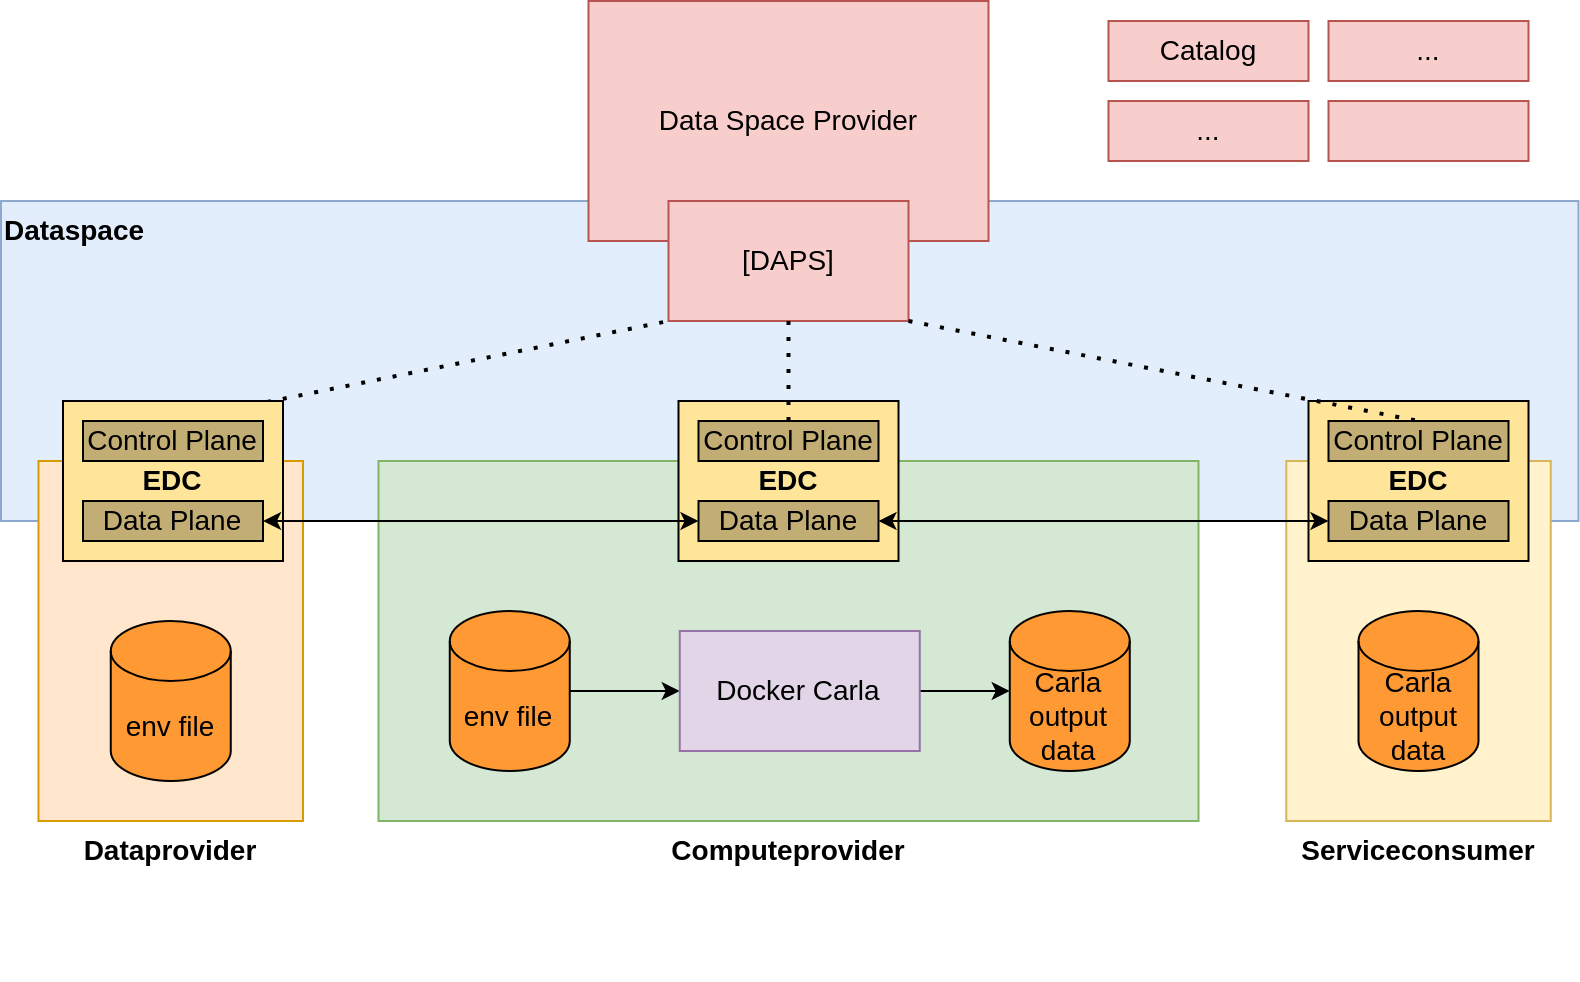

The diagram above was exported from draw.io. Its source (the exported page's mxGraphModel, read from the mxfile embedded in the PNG):
<mxGraphModel dx="1007" dy="491" grid="1" gridSize="10" guides="1" tooltips="1" connect="1" arrows="1" fold="1" page="1" pageScale="1" pageWidth="850" pageHeight="1100" math="0" shadow="0">
  <root>
    <mxCell id="0" />
    <mxCell id="1" parent="0" />
    <mxCell id="2" value="&lt;div style=&quot;font-size: 14px;&quot;&gt;Dataspace&lt;br style=&quot;font-size: 14px;&quot;&gt;&lt;/div&gt;" style="rounded=0;whiteSpace=wrap;html=1;fillColor=#dae8fc;strokeColor=#6c8ebf;opacity=75;align=left;verticalAlign=top;fontSize=14;fontStyle=1" parent="1" vertex="1">
      <mxGeometry x="19" y="230" width="788.75" height="160" as="geometry" />
    </mxCell>
    <mxCell id="3" value="&lt;span style=&quot;&quot;&gt;Dataprovider&lt;/span&gt;" style="rounded=0;whiteSpace=wrap;html=1;fillColor=#ffe6cc;strokeColor=#d79b00;fontSize=14;labelPosition=center;verticalLabelPosition=bottom;align=center;verticalAlign=top;fontStyle=1" parent="1" vertex="1">
      <mxGeometry x="37.75" y="360" width="132.25" height="180" as="geometry" />
    </mxCell>
    <mxCell id="4" value="&lt;span style=&quot;font-weight: 700;&quot;&gt;Computeprovider&lt;/span&gt;" style="rounded=0;whiteSpace=wrap;html=1;fillColor=#d5e8d4;strokeColor=#82b366;fontSize=14;verticalAlign=top;labelPosition=center;verticalLabelPosition=bottom;align=center;" parent="1" vertex="1">
      <mxGeometry x="207.75" y="360" width="410" height="180" as="geometry" />
    </mxCell>
    <mxCell id="5" value="&lt;span style=&quot;&quot;&gt;Serviceconsumer&lt;br&gt;&lt;/span&gt;" style="rounded=0;whiteSpace=wrap;html=1;fillColor=#fff2cc;strokeColor=#d6b656;fontSize=14;verticalAlign=top;labelPosition=center;verticalLabelPosition=bottom;align=center;fontStyle=1" parent="1" vertex="1">
      <mxGeometry x="661.63" y="360" width="132.25" height="180" as="geometry" />
    </mxCell>
    <mxCell id="6" value="" style="edgeStyle=orthogonalEdgeStyle;rounded=0;orthogonalLoop=1;jettySize=auto;html=1;fontSize=14;" parent="1" source="7" target="12" edge="1">
      <mxGeometry relative="1" as="geometry" />
    </mxCell>
    <mxCell id="7" value="env file" style="shape=cylinder3;whiteSpace=wrap;html=1;boundedLbl=1;backgroundOutline=1;size=15;fillColor=#FF9933;fontSize=14;" parent="1" vertex="1">
      <mxGeometry x="243.38" y="435" width="60" height="80" as="geometry" />
    </mxCell>
    <mxCell id="8" value="Carla output data" style="shape=cylinder3;whiteSpace=wrap;html=1;boundedLbl=1;backgroundOutline=1;size=15;fillColor=#FF9933;fontSize=14;" parent="1" vertex="1">
      <mxGeometry x="697.75" y="435" width="60" height="80" as="geometry" />
    </mxCell>
    <mxCell id="9" value="env file" style="shape=cylinder3;whiteSpace=wrap;html=1;boundedLbl=1;backgroundOutline=1;size=15;fillColor=#FF9933;fontSize=14;" parent="1" vertex="1">
      <mxGeometry x="73.88" y="440" width="60" height="80" as="geometry" />
    </mxCell>
    <mxCell id="10" value="Carla output data" style="shape=cylinder3;whiteSpace=wrap;html=1;boundedLbl=1;backgroundOutline=1;size=15;fillColor=#FF9933;fontSize=14;" parent="1" vertex="1">
      <mxGeometry x="523.38" y="435" width="60" height="80" as="geometry" />
    </mxCell>
    <mxCell id="11" value="" style="edgeStyle=orthogonalEdgeStyle;rounded=0;orthogonalLoop=1;jettySize=auto;html=1;fontSize=14;" parent="1" source="12" target="10" edge="1">
      <mxGeometry relative="1" as="geometry" />
    </mxCell>
    <mxCell id="12" value="Docker Carla" style="rounded=0;whiteSpace=wrap;html=1;fillColor=#e1d5e7;strokeColor=#9673a6;fontSize=14;" parent="1" vertex="1">
      <mxGeometry x="358.38" y="445" width="120" height="60" as="geometry" />
    </mxCell>
    <mxCell id="14" value="&lt;div style=&quot;font-size: 14px;&quot;&gt;&lt;br&gt;&lt;/div&gt;" style="text;html=1;align=center;verticalAlign=middle;resizable=0;points=[];autosize=1;strokeColor=none;fillColor=none;fontColor=#000000;fontSize=14;fontStyle=1" parent="1" vertex="1">
      <mxGeometry x="402.75" y="590" width="20" height="30" as="geometry" />
    </mxCell>
    <mxCell id="16" value="Data Space Provider" style="rounded=0;whiteSpace=wrap;html=1;fillColor=#f8cecc;strokeColor=#b85450;fontSize=14;" parent="1" vertex="1">
      <mxGeometry x="312.75" y="130" width="200" height="120" as="geometry" />
    </mxCell>
    <mxCell id="17" value="Catalog" style="rounded=0;whiteSpace=wrap;html=1;fillColor=#f8cecc;strokeColor=#b85450;fontSize=14;" parent="1" vertex="1">
      <mxGeometry x="572.75" y="140" width="100" height="30" as="geometry" />
    </mxCell>
    <mxCell id="18" value="..." style="rounded=0;whiteSpace=wrap;html=1;fillColor=#f8cecc;strokeColor=#b85450;fontSize=14;" parent="1" vertex="1">
      <mxGeometry x="572.75" y="180" width="100" height="30" as="geometry" />
    </mxCell>
    <mxCell id="19" value="..." style="rounded=0;whiteSpace=wrap;html=1;fillColor=#f8cecc;strokeColor=#b85450;fontSize=14;" parent="1" vertex="1">
      <mxGeometry x="682.75" y="140" width="100" height="30" as="geometry" />
    </mxCell>
    <mxCell id="20" value="" style="rounded=0;whiteSpace=wrap;html=1;fillColor=#f8cecc;strokeColor=#b85450;fontSize=14;" parent="1" vertex="1">
      <mxGeometry x="682.75" y="180" width="100" height="30" as="geometry" />
    </mxCell>
    <mxCell id="21" value="[DAPS]" style="rounded=0;whiteSpace=wrap;html=1;fillColor=#f8cecc;strokeColor=#b85450;fontSize=14;" parent="1" vertex="1">
      <mxGeometry x="352.75" y="230" width="120" height="60" as="geometry" />
    </mxCell>
    <mxCell id="22" value="" style="endArrow=none;dashed=1;html=1;dashPattern=1 3;strokeWidth=2;rounded=0;entryX=0;entryY=1;entryDx=0;entryDy=0;startArrow=none;exitX=0.5;exitY=0;exitDx=0;exitDy=0;fontSize=14;" parent="1" source="25" target="21" edge="1">
      <mxGeometry width="50" height="50" relative="1" as="geometry">
        <mxPoint x="97.75" y="370" as="sourcePoint" />
        <mxPoint x="387.75" y="430" as="targetPoint" />
      </mxGeometry>
    </mxCell>
    <mxCell id="23" value="" style="group;fontSize=14;" parent="1" connectable="0" vertex="1">
      <mxGeometry x="50" y="330" width="110" height="80" as="geometry" />
    </mxCell>
    <mxCell id="24" value="&lt;b style=&quot;font-size: 14px;&quot;&gt;EDC&lt;/b&gt;" style="rounded=0;whiteSpace=wrap;html=1;fillColor=#FFE599;fontSize=14;" parent="23" vertex="1">
      <mxGeometry width="110" height="80" as="geometry" />
    </mxCell>
    <mxCell id="25" value="Control Plane" style="rounded=0;whiteSpace=wrap;html=1;fillColor=#C2AE74;fontSize=14;" parent="23" vertex="1">
      <mxGeometry x="10" y="10" width="90" height="20" as="geometry" />
    </mxCell>
    <mxCell id="26" value="Data Plane" style="rounded=0;whiteSpace=wrap;html=1;fillColor=#C2AE74;fontSize=14;" parent="23" vertex="1">
      <mxGeometry x="10" y="50" width="90" height="20" as="geometry" />
    </mxCell>
    <mxCell id="27" value="" style="group;fontSize=14;" parent="1" connectable="0" vertex="1">
      <mxGeometry x="357.75" y="330" width="110" height="80" as="geometry" />
    </mxCell>
    <mxCell id="28" value="&lt;b style=&quot;font-size: 14px;&quot;&gt;EDC&lt;/b&gt;" style="rounded=0;whiteSpace=wrap;html=1;fillColor=#FFE599;fontSize=14;" parent="27" vertex="1">
      <mxGeometry width="110" height="80" as="geometry" />
    </mxCell>
    <mxCell id="29" value="Control Plane" style="rounded=0;whiteSpace=wrap;html=1;fillColor=#C2AE74;fontSize=14;" parent="27" vertex="1">
      <mxGeometry x="10" y="10" width="90" height="20" as="geometry" />
    </mxCell>
    <mxCell id="30" value="Data Plane" style="rounded=0;whiteSpace=wrap;html=1;fillColor=#C2AE74;fontSize=14;" parent="27" vertex="1">
      <mxGeometry x="10" y="50" width="90" height="20" as="geometry" />
    </mxCell>
    <mxCell id="31" value="" style="endArrow=classic;startArrow=classic;html=1;rounded=0;exitX=1;exitY=0.5;exitDx=0;exitDy=0;entryX=0;entryY=0.5;entryDx=0;entryDy=0;fontSize=14;" parent="1" source="26" target="30" edge="1">
      <mxGeometry width="50" height="50" relative="1" as="geometry">
        <mxPoint x="177.75" y="840" as="sourcePoint" />
        <mxPoint x="347.75" y="350" as="targetPoint" />
        <Array as="points" />
      </mxGeometry>
    </mxCell>
    <mxCell id="32" value="" style="endArrow=none;dashed=1;html=1;dashPattern=1 3;strokeWidth=2;rounded=0;entryX=0.5;entryY=0;entryDx=0;entryDy=0;exitX=0.5;exitY=1;exitDx=0;exitDy=0;fontSize=14;" parent="1" source="21" target="29" edge="1">
      <mxGeometry width="50" height="50" relative="1" as="geometry">
        <mxPoint x="367.75" y="330" as="sourcePoint" />
        <mxPoint x="377.75" y="340" as="targetPoint" />
      </mxGeometry>
    </mxCell>
    <mxCell id="33" value="" style="group;fontSize=14;" parent="1" connectable="0" vertex="1">
      <mxGeometry x="672.75" y="330" width="110" height="80" as="geometry" />
    </mxCell>
    <mxCell id="34" value="&lt;b style=&quot;font-size: 14px;&quot;&gt;EDC&lt;/b&gt;" style="rounded=0;whiteSpace=wrap;html=1;fillColor=#FFE599;fontSize=14;" parent="33" vertex="1">
      <mxGeometry width="110" height="80" as="geometry" />
    </mxCell>
    <mxCell id="35" value="Control Plane" style="rounded=0;whiteSpace=wrap;html=1;fillColor=#C2AE74;fontSize=14;" parent="33" vertex="1">
      <mxGeometry x="10" y="10" width="90" height="20" as="geometry" />
    </mxCell>
    <mxCell id="36" value="Data Plane" style="rounded=0;whiteSpace=wrap;html=1;fillColor=#C2AE74;fontSize=14;" parent="33" vertex="1">
      <mxGeometry x="10" y="50" width="90" height="20" as="geometry" />
    </mxCell>
    <mxCell id="37" value="" style="endArrow=classic;startArrow=classic;html=1;rounded=0;exitX=1;exitY=0.5;exitDx=0;exitDy=0;entryX=0;entryY=0.5;entryDx=0;entryDy=0;fontSize=14;" parent="1" source="30" target="36" edge="1">
      <mxGeometry width="50" height="50" relative="1" as="geometry">
        <mxPoint x="407.75" y="350" as="sourcePoint" />
        <mxPoint x="697.7499999999998" y="350" as="targetPoint" />
      </mxGeometry>
    </mxCell>
    <mxCell id="38" value="" style="endArrow=none;dashed=1;html=1;dashPattern=1 3;strokeWidth=2;rounded=0;entryX=0.5;entryY=0;entryDx=0;entryDy=0;exitX=1;exitY=1;exitDx=0;exitDy=0;fontSize=14;" parent="1" source="21" edge="1">
      <mxGeometry width="50" height="50" relative="1" as="geometry">
        <mxPoint x="437.75" y="310" as="sourcePoint" />
        <mxPoint x="727.7499999999998" y="340" as="targetPoint" />
      </mxGeometry>
    </mxCell>
  </root>
</mxGraphModel>